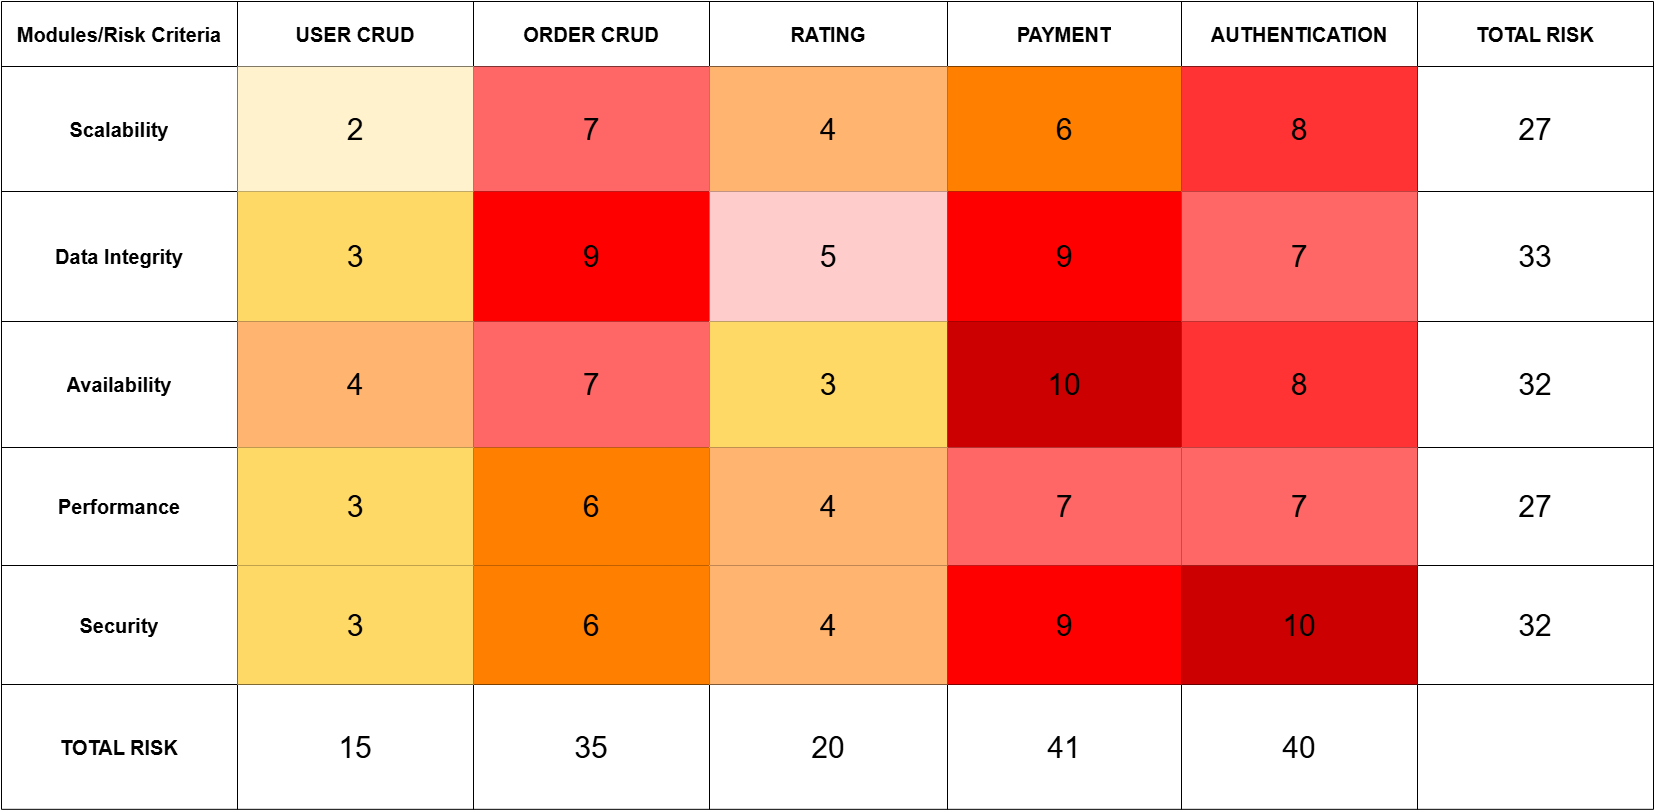

The diagram above was exported from draw.io. Its source (the exported page's mxGraphModel, read from the mxfile embedded in the PNG):
<mxGraphModel dx="1442" dy="1035" grid="0" gridSize="10" guides="1" tooltips="1" connect="1" arrows="1" fold="1" page="0" pageScale="1" pageWidth="3000" pageHeight="3000" math="0" shadow="0">
  <root>
    <mxCell id="0" />
    <mxCell id="1" parent="0" />
    <mxCell id="YWvYOvW9eDVxgkPGrDK2-1" value="" style="shape=table;startSize=0;container=1;collapsible=0;childLayout=tableLayout;fontSize=20;" parent="1" vertex="1">
      <mxGeometry x="-27" y="-396" width="1652" height="807.8257711391246" as="geometry" />
    </mxCell>
    <mxCell id="YWvYOvW9eDVxgkPGrDK2-2" value="" style="shape=tableRow;horizontal=0;startSize=0;swimlaneHead=0;swimlaneBody=0;strokeColor=inherit;top=0;left=0;bottom=0;right=0;collapsible=0;dropTarget=0;fillColor=none;points=[[0,0.5],[1,0.5]];portConstraint=eastwest;fontSize=20;" parent="YWvYOvW9eDVxgkPGrDK2-1" vertex="1">
      <mxGeometry width="1652" height="65" as="geometry" />
    </mxCell>
    <mxCell id="7z98LFVfgs6VDKoUniY7-9" value="&lt;b&gt;Modules/Risk Criteria&lt;/b&gt;" style="shape=partialRectangle;html=1;whiteSpace=wrap;connectable=0;strokeColor=inherit;overflow=hidden;fillColor=none;top=0;left=0;bottom=0;right=0;pointerEvents=1;fontSize=20;strokeWidth=2;" parent="YWvYOvW9eDVxgkPGrDK2-2" vertex="1">
      <mxGeometry width="236" height="65" as="geometry">
        <mxRectangle width="236" height="65" as="alternateBounds" />
      </mxGeometry>
    </mxCell>
    <mxCell id="7z98LFVfgs6VDKoUniY7-13" value="&lt;b&gt;USER CRUD&lt;/b&gt;" style="shape=partialRectangle;html=1;whiteSpace=wrap;connectable=0;strokeColor=inherit;overflow=hidden;fillColor=none;top=0;left=0;bottom=0;right=0;pointerEvents=1;fontSize=20;" parent="YWvYOvW9eDVxgkPGrDK2-2" vertex="1">
      <mxGeometry x="236" width="236" height="65" as="geometry">
        <mxRectangle width="236" height="65" as="alternateBounds" />
      </mxGeometry>
    </mxCell>
    <mxCell id="7z98LFVfgs6VDKoUniY7-17" value="ORDER CRUD" style="shape=partialRectangle;html=1;whiteSpace=wrap;connectable=0;strokeColor=inherit;overflow=hidden;fillColor=none;top=0;left=0;bottom=0;right=0;pointerEvents=1;fontSize=20;fontStyle=1" parent="YWvYOvW9eDVxgkPGrDK2-2" vertex="1">
      <mxGeometry x="472" width="236" height="65" as="geometry">
        <mxRectangle width="236" height="65" as="alternateBounds" />
      </mxGeometry>
    </mxCell>
    <mxCell id="7z98LFVfgs6VDKoUniY7-1" value="RATING" style="shape=partialRectangle;html=1;whiteSpace=wrap;connectable=0;strokeColor=inherit;overflow=hidden;fillColor=none;top=0;left=0;bottom=0;right=0;pointerEvents=1;fontSize=20;fontStyle=1" parent="YWvYOvW9eDVxgkPGrDK2-2" vertex="1">
      <mxGeometry x="708" width="238" height="65" as="geometry">
        <mxRectangle width="238" height="65" as="alternateBounds" />
      </mxGeometry>
    </mxCell>
    <mxCell id="YWvYOvW9eDVxgkPGrDK2-3" value="PAYMENT" style="shape=partialRectangle;html=1;whiteSpace=wrap;connectable=0;strokeColor=inherit;overflow=hidden;fillColor=none;top=0;left=0;bottom=0;right=0;pointerEvents=1;fontSize=20;fontStyle=1" parent="YWvYOvW9eDVxgkPGrDK2-2" vertex="1">
      <mxGeometry x="946" width="234" height="65" as="geometry">
        <mxRectangle width="234" height="65" as="alternateBounds" />
      </mxGeometry>
    </mxCell>
    <mxCell id="YWvYOvW9eDVxgkPGrDK2-4" value="AUTHENTICATION" style="shape=partialRectangle;html=1;whiteSpace=wrap;connectable=0;strokeColor=inherit;overflow=hidden;fillColor=none;top=0;left=0;bottom=0;right=0;pointerEvents=1;fontSize=20;fontStyle=1" parent="YWvYOvW9eDVxgkPGrDK2-2" vertex="1">
      <mxGeometry x="1180" width="236" height="65" as="geometry">
        <mxRectangle width="236" height="65" as="alternateBounds" />
      </mxGeometry>
    </mxCell>
    <mxCell id="YWvYOvW9eDVxgkPGrDK2-5" value="TOTAL RISK" style="shape=partialRectangle;html=1;whiteSpace=wrap;connectable=0;strokeColor=inherit;overflow=hidden;fillColor=none;top=0;left=0;bottom=0;right=0;pointerEvents=1;fontSize=20;fontStyle=1" parent="YWvYOvW9eDVxgkPGrDK2-2" vertex="1">
      <mxGeometry x="1416" width="236" height="65" as="geometry">
        <mxRectangle width="236" height="65" as="alternateBounds" />
      </mxGeometry>
    </mxCell>
    <mxCell id="7z98LFVfgs6VDKoUniY7-37" style="shape=tableRow;horizontal=0;startSize=0;swimlaneHead=0;swimlaneBody=0;strokeColor=inherit;top=0;left=0;bottom=0;right=0;collapsible=0;dropTarget=0;fillColor=none;points=[[0,0.5],[1,0.5]];portConstraint=eastwest;fontSize=20;" parent="YWvYOvW9eDVxgkPGrDK2-1" vertex="1">
      <mxGeometry y="65" width="1652" height="125" as="geometry" />
    </mxCell>
    <mxCell id="7z98LFVfgs6VDKoUniY7-38" value="&lt;b&gt;&lt;font&gt;Scalability&lt;/font&gt;&lt;/b&gt;" style="shape=partialRectangle;html=1;whiteSpace=wrap;connectable=0;strokeColor=inherit;overflow=hidden;fillColor=none;top=0;left=0;bottom=0;right=0;pointerEvents=1;fontSize=20;" parent="7z98LFVfgs6VDKoUniY7-37" vertex="1">
      <mxGeometry width="236" height="125" as="geometry">
        <mxRectangle width="236" height="125" as="alternateBounds" />
      </mxGeometry>
    </mxCell>
    <mxCell id="7z98LFVfgs6VDKoUniY7-39" value="2" style="shape=partialRectangle;html=1;whiteSpace=wrap;connectable=0;strokeColor=light-dark(#000000, #6d5100);overflow=hidden;fillColor=#fff2cc;top=0;left=0;bottom=0;right=0;pointerEvents=1;fontSize=30;labelBackgroundColor=none;" parent="7z98LFVfgs6VDKoUniY7-37" vertex="1">
      <mxGeometry x="236" width="236" height="125" as="geometry">
        <mxRectangle width="236" height="125" as="alternateBounds" />
      </mxGeometry>
    </mxCell>
    <mxCell id="7z98LFVfgs6VDKoUniY7-40" value="7" style="shape=partialRectangle;html=1;whiteSpace=wrap;connectable=0;strokeColor=inherit;overflow=hidden;fillColor=#FF6666;top=0;left=0;bottom=0;right=0;pointerEvents=1;fontSize=30;" parent="7z98LFVfgs6VDKoUniY7-37" vertex="1">
      <mxGeometry x="472" width="236" height="125" as="geometry">
        <mxRectangle width="236" height="125" as="alternateBounds" />
      </mxGeometry>
    </mxCell>
    <mxCell id="7z98LFVfgs6VDKoUniY7-41" value="4" style="shape=partialRectangle;html=1;whiteSpace=wrap;connectable=0;strokeColor=inherit;overflow=hidden;fillColor=#FFB570;top=0;left=0;bottom=0;right=0;pointerEvents=1;fontSize=30;" parent="7z98LFVfgs6VDKoUniY7-37" vertex="1">
      <mxGeometry x="708" width="238" height="125" as="geometry">
        <mxRectangle width="238" height="125" as="alternateBounds" />
      </mxGeometry>
    </mxCell>
    <mxCell id="7z98LFVfgs6VDKoUniY7-42" value="6" style="shape=partialRectangle;html=1;whiteSpace=wrap;connectable=0;strokeColor=inherit;overflow=hidden;fillColor=#FF8000;top=0;left=0;bottom=0;right=0;pointerEvents=1;fontSize=30;" parent="7z98LFVfgs6VDKoUniY7-37" vertex="1">
      <mxGeometry x="946" width="234" height="125" as="geometry">
        <mxRectangle width="234" height="125" as="alternateBounds" />
      </mxGeometry>
    </mxCell>
    <mxCell id="7z98LFVfgs6VDKoUniY7-43" value="8" style="shape=partialRectangle;html=1;whiteSpace=wrap;connectable=0;strokeColor=inherit;overflow=hidden;fillColor=#FF3333;top=0;left=0;bottom=0;right=0;pointerEvents=1;fontSize=30;" parent="7z98LFVfgs6VDKoUniY7-37" vertex="1">
      <mxGeometry x="1180" width="236" height="125" as="geometry">
        <mxRectangle width="236" height="125" as="alternateBounds" />
      </mxGeometry>
    </mxCell>
    <mxCell id="7z98LFVfgs6VDKoUniY7-44" value="27" style="shape=partialRectangle;html=1;whiteSpace=wrap;connectable=0;strokeColor=inherit;overflow=hidden;fillColor=none;top=0;left=0;bottom=0;right=0;pointerEvents=1;fontSize=30;" parent="7z98LFVfgs6VDKoUniY7-37" vertex="1">
      <mxGeometry x="1416" width="236" height="125" as="geometry">
        <mxRectangle width="236" height="125" as="alternateBounds" />
      </mxGeometry>
    </mxCell>
    <mxCell id="7z98LFVfgs6VDKoUniY7-29" style="shape=tableRow;horizontal=0;startSize=0;swimlaneHead=0;swimlaneBody=0;strokeColor=inherit;top=0;left=0;bottom=0;right=0;collapsible=0;dropTarget=0;fillColor=none;points=[[0,0.5],[1,0.5]];portConstraint=eastwest;fontSize=20;" parent="YWvYOvW9eDVxgkPGrDK2-1" vertex="1">
      <mxGeometry y="190" width="1652" height="130" as="geometry" />
    </mxCell>
    <mxCell id="7z98LFVfgs6VDKoUniY7-30" value="&lt;b&gt;Data Integrity&lt;/b&gt;" style="shape=partialRectangle;html=1;whiteSpace=wrap;connectable=0;strokeColor=inherit;overflow=hidden;fillColor=none;top=0;left=0;bottom=0;right=0;pointerEvents=1;fontSize=20;" parent="7z98LFVfgs6VDKoUniY7-29" vertex="1">
      <mxGeometry width="236" height="130" as="geometry">
        <mxRectangle width="236" height="130" as="alternateBounds" />
      </mxGeometry>
    </mxCell>
    <mxCell id="7z98LFVfgs6VDKoUniY7-31" value="3" style="shape=partialRectangle;html=1;whiteSpace=wrap;connectable=0;strokeColor=inherit;overflow=hidden;fillColor=#FFD966;top=0;left=0;bottom=0;right=0;pointerEvents=1;fontSize=30;" parent="7z98LFVfgs6VDKoUniY7-29" vertex="1">
      <mxGeometry x="236" width="236" height="130" as="geometry">
        <mxRectangle width="236" height="130" as="alternateBounds" />
      </mxGeometry>
    </mxCell>
    <mxCell id="7z98LFVfgs6VDKoUniY7-32" value="9" style="shape=partialRectangle;html=1;whiteSpace=wrap;connectable=0;strokeColor=inherit;overflow=hidden;fillColor=#FF0000;top=0;left=0;bottom=0;right=0;pointerEvents=1;fontSize=30;" parent="7z98LFVfgs6VDKoUniY7-29" vertex="1">
      <mxGeometry x="472" width="236" height="130" as="geometry">
        <mxRectangle width="236" height="130" as="alternateBounds" />
      </mxGeometry>
    </mxCell>
    <mxCell id="7z98LFVfgs6VDKoUniY7-33" value="5" style="shape=partialRectangle;html=1;whiteSpace=wrap;connectable=0;strokeColor=inherit;overflow=hidden;fillColor=#FFCCCC;top=0;left=0;bottom=0;right=0;pointerEvents=1;fontSize=30;" parent="7z98LFVfgs6VDKoUniY7-29" vertex="1">
      <mxGeometry x="708" width="238" height="130" as="geometry">
        <mxRectangle width="238" height="130" as="alternateBounds" />
      </mxGeometry>
    </mxCell>
    <mxCell id="7z98LFVfgs6VDKoUniY7-34" value="9" style="shape=partialRectangle;html=1;whiteSpace=wrap;connectable=0;strokeColor=inherit;overflow=hidden;fillColor=#FF0000;top=0;left=0;bottom=0;right=0;pointerEvents=1;fontSize=30;" parent="7z98LFVfgs6VDKoUniY7-29" vertex="1">
      <mxGeometry x="946" width="234" height="130" as="geometry">
        <mxRectangle width="234" height="130" as="alternateBounds" />
      </mxGeometry>
    </mxCell>
    <mxCell id="7z98LFVfgs6VDKoUniY7-35" value="7" style="shape=partialRectangle;html=1;whiteSpace=wrap;connectable=0;strokeColor=inherit;overflow=hidden;fillColor=#FF6666;top=0;left=0;bottom=0;right=0;pointerEvents=1;fontSize=30;" parent="7z98LFVfgs6VDKoUniY7-29" vertex="1">
      <mxGeometry x="1180" width="236" height="130" as="geometry">
        <mxRectangle width="236" height="130" as="alternateBounds" />
      </mxGeometry>
    </mxCell>
    <mxCell id="7z98LFVfgs6VDKoUniY7-36" value="33" style="shape=partialRectangle;html=1;whiteSpace=wrap;connectable=0;strokeColor=inherit;overflow=hidden;fillColor=none;top=0;left=0;bottom=0;right=0;pointerEvents=1;fontSize=30;" parent="7z98LFVfgs6VDKoUniY7-29" vertex="1">
      <mxGeometry x="1416" width="236" height="130" as="geometry">
        <mxRectangle width="236" height="130" as="alternateBounds" />
      </mxGeometry>
    </mxCell>
    <mxCell id="7z98LFVfgs6VDKoUniY7-21" style="shape=tableRow;horizontal=0;startSize=0;swimlaneHead=0;swimlaneBody=0;strokeColor=inherit;top=0;left=0;bottom=0;right=0;collapsible=0;dropTarget=0;fillColor=none;points=[[0,0.5],[1,0.5]];portConstraint=eastwest;fontSize=20;" parent="YWvYOvW9eDVxgkPGrDK2-1" vertex="1">
      <mxGeometry y="320" width="1652" height="126" as="geometry" />
    </mxCell>
    <mxCell id="7z98LFVfgs6VDKoUniY7-22" value="&lt;b&gt;Availability&lt;/b&gt;" style="shape=partialRectangle;html=1;whiteSpace=wrap;connectable=0;strokeColor=inherit;overflow=hidden;fillColor=none;top=0;left=0;bottom=0;right=0;pointerEvents=1;fontSize=20;" parent="7z98LFVfgs6VDKoUniY7-21" vertex="1">
      <mxGeometry width="236" height="126" as="geometry">
        <mxRectangle width="236" height="126" as="alternateBounds" />
      </mxGeometry>
    </mxCell>
    <mxCell id="7z98LFVfgs6VDKoUniY7-23" value="4" style="shape=partialRectangle;html=1;whiteSpace=wrap;connectable=0;strokeColor=inherit;overflow=hidden;fillColor=#FFB570;top=0;left=0;bottom=0;right=0;pointerEvents=1;fontSize=30;" parent="7z98LFVfgs6VDKoUniY7-21" vertex="1">
      <mxGeometry x="236" width="236" height="126" as="geometry">
        <mxRectangle width="236" height="126" as="alternateBounds" />
      </mxGeometry>
    </mxCell>
    <mxCell id="7z98LFVfgs6VDKoUniY7-24" value="7" style="shape=partialRectangle;html=1;whiteSpace=wrap;connectable=0;strokeColor=inherit;overflow=hidden;fillColor=#FF6666;top=0;left=0;bottom=0;right=0;pointerEvents=1;fontSize=30;" parent="7z98LFVfgs6VDKoUniY7-21" vertex="1">
      <mxGeometry x="472" width="236" height="126" as="geometry">
        <mxRectangle width="236" height="126" as="alternateBounds" />
      </mxGeometry>
    </mxCell>
    <mxCell id="7z98LFVfgs6VDKoUniY7-25" value="3" style="shape=partialRectangle;html=1;whiteSpace=wrap;connectable=0;strokeColor=inherit;overflow=hidden;fillColor=#FFD966;top=0;left=0;bottom=0;right=0;pointerEvents=1;fontSize=30;" parent="7z98LFVfgs6VDKoUniY7-21" vertex="1">
      <mxGeometry x="708" width="238" height="126" as="geometry">
        <mxRectangle width="238" height="126" as="alternateBounds" />
      </mxGeometry>
    </mxCell>
    <mxCell id="7z98LFVfgs6VDKoUniY7-26" value="10" style="shape=partialRectangle;html=1;whiteSpace=wrap;connectable=0;strokeColor=inherit;overflow=hidden;fillColor=#CC0000;top=0;left=0;bottom=0;right=0;pointerEvents=1;fontSize=30;" parent="7z98LFVfgs6VDKoUniY7-21" vertex="1">
      <mxGeometry x="946" width="234" height="126" as="geometry">
        <mxRectangle width="234" height="126" as="alternateBounds" />
      </mxGeometry>
    </mxCell>
    <mxCell id="7z98LFVfgs6VDKoUniY7-27" value="8" style="shape=partialRectangle;html=1;whiteSpace=wrap;connectable=0;strokeColor=inherit;overflow=hidden;fillColor=#FF3333;top=0;left=0;bottom=0;right=0;pointerEvents=1;fontSize=30;" parent="7z98LFVfgs6VDKoUniY7-21" vertex="1">
      <mxGeometry x="1180" width="236" height="126" as="geometry">
        <mxRectangle width="236" height="126" as="alternateBounds" />
      </mxGeometry>
    </mxCell>
    <mxCell id="7z98LFVfgs6VDKoUniY7-28" value="32" style="shape=partialRectangle;html=1;whiteSpace=wrap;connectable=0;strokeColor=inherit;overflow=hidden;fillColor=none;top=0;left=0;bottom=0;right=0;pointerEvents=1;fontSize=30;" parent="7z98LFVfgs6VDKoUniY7-21" vertex="1">
      <mxGeometry x="1416" width="236" height="126" as="geometry">
        <mxRectangle width="236" height="126" as="alternateBounds" />
      </mxGeometry>
    </mxCell>
    <mxCell id="YWvYOvW9eDVxgkPGrDK2-6" value="" style="shape=tableRow;horizontal=0;startSize=0;swimlaneHead=0;swimlaneBody=0;strokeColor=inherit;top=0;left=0;bottom=0;right=0;collapsible=0;dropTarget=0;fillColor=none;points=[[0,0.5],[1,0.5]];portConstraint=eastwest;fontSize=20;" parent="YWvYOvW9eDVxgkPGrDK2-1" vertex="1">
      <mxGeometry y="446" width="1652" height="118" as="geometry" />
    </mxCell>
    <mxCell id="7z98LFVfgs6VDKoUniY7-10" value="&lt;b&gt;Performance&lt;/b&gt;" style="shape=partialRectangle;html=1;whiteSpace=wrap;connectable=0;strokeColor=inherit;overflow=hidden;fillColor=none;top=0;left=0;bottom=0;right=0;pointerEvents=1;fontSize=20;" parent="YWvYOvW9eDVxgkPGrDK2-6" vertex="1">
      <mxGeometry width="236" height="118" as="geometry">
        <mxRectangle width="236" height="118" as="alternateBounds" />
      </mxGeometry>
    </mxCell>
    <mxCell id="7z98LFVfgs6VDKoUniY7-14" value="3" style="shape=partialRectangle;html=1;whiteSpace=wrap;connectable=0;strokeColor=inherit;overflow=hidden;fillColor=#FFD966;top=0;left=0;bottom=0;right=0;pointerEvents=1;fontSize=30;" parent="YWvYOvW9eDVxgkPGrDK2-6" vertex="1">
      <mxGeometry x="236" width="236" height="118" as="geometry">
        <mxRectangle width="236" height="118" as="alternateBounds" />
      </mxGeometry>
    </mxCell>
    <mxCell id="7z98LFVfgs6VDKoUniY7-18" value="6" style="shape=partialRectangle;html=1;whiteSpace=wrap;connectable=0;strokeColor=inherit;overflow=hidden;fillColor=#FF8000;top=0;left=0;bottom=0;right=0;pointerEvents=1;fontSize=30;" parent="YWvYOvW9eDVxgkPGrDK2-6" vertex="1">
      <mxGeometry x="472" width="236" height="118" as="geometry">
        <mxRectangle width="236" height="118" as="alternateBounds" />
      </mxGeometry>
    </mxCell>
    <mxCell id="7z98LFVfgs6VDKoUniY7-2" value="4" style="shape=partialRectangle;html=1;whiteSpace=wrap;connectable=0;strokeColor=inherit;overflow=hidden;fillColor=#FFB570;top=0;left=0;bottom=0;right=0;pointerEvents=1;fontSize=30;" parent="YWvYOvW9eDVxgkPGrDK2-6" vertex="1">
      <mxGeometry x="708" width="238" height="118" as="geometry">
        <mxRectangle width="238" height="118" as="alternateBounds" />
      </mxGeometry>
    </mxCell>
    <mxCell id="YWvYOvW9eDVxgkPGrDK2-7" value="7" style="shape=partialRectangle;html=1;whiteSpace=wrap;connectable=0;strokeColor=inherit;overflow=hidden;fillColor=#FF6666;top=0;left=0;bottom=0;right=0;pointerEvents=1;fontSize=30;" parent="YWvYOvW9eDVxgkPGrDK2-6" vertex="1">
      <mxGeometry x="946" width="234" height="118" as="geometry">
        <mxRectangle width="234" height="118" as="alternateBounds" />
      </mxGeometry>
    </mxCell>
    <mxCell id="YWvYOvW9eDVxgkPGrDK2-8" value="7" style="shape=partialRectangle;html=1;whiteSpace=wrap;connectable=0;strokeColor=inherit;overflow=hidden;fillColor=#FF6666;top=0;left=0;bottom=0;right=0;pointerEvents=1;fontSize=30;" parent="YWvYOvW9eDVxgkPGrDK2-6" vertex="1">
      <mxGeometry x="1180" width="236" height="118" as="geometry">
        <mxRectangle width="236" height="118" as="alternateBounds" />
      </mxGeometry>
    </mxCell>
    <mxCell id="YWvYOvW9eDVxgkPGrDK2-9" value="27" style="shape=partialRectangle;html=1;whiteSpace=wrap;connectable=0;strokeColor=inherit;overflow=hidden;fillColor=none;top=0;left=0;bottom=0;right=0;pointerEvents=1;fontSize=30;" parent="YWvYOvW9eDVxgkPGrDK2-6" vertex="1">
      <mxGeometry x="1416" width="236" height="118" as="geometry">
        <mxRectangle width="236" height="118" as="alternateBounds" />
      </mxGeometry>
    </mxCell>
    <mxCell id="7z98LFVfgs6VDKoUniY7-4" style="shape=tableRow;horizontal=0;startSize=0;swimlaneHead=0;swimlaneBody=0;strokeColor=inherit;top=0;left=0;bottom=0;right=0;collapsible=0;dropTarget=0;fillColor=none;points=[[0,0.5],[1,0.5]];portConstraint=eastwest;fontSize=20;" parent="YWvYOvW9eDVxgkPGrDK2-1" vertex="1">
      <mxGeometry y="564" width="1652" height="119" as="geometry" />
    </mxCell>
    <mxCell id="7z98LFVfgs6VDKoUniY7-11" value="&lt;b&gt;Security&lt;/b&gt;" style="shape=partialRectangle;html=1;whiteSpace=wrap;connectable=0;strokeColor=inherit;overflow=hidden;fillColor=none;top=0;left=0;bottom=0;right=0;pointerEvents=1;fontSize=20;" parent="7z98LFVfgs6VDKoUniY7-4" vertex="1">
      <mxGeometry width="236" height="119" as="geometry">
        <mxRectangle width="236" height="119" as="alternateBounds" />
      </mxGeometry>
    </mxCell>
    <mxCell id="7z98LFVfgs6VDKoUniY7-15" value="3" style="shape=partialRectangle;html=1;whiteSpace=wrap;connectable=0;strokeColor=inherit;overflow=hidden;fillColor=#FFD966;top=0;left=0;bottom=0;right=0;pointerEvents=1;fontSize=30;gradientColor=none;" parent="7z98LFVfgs6VDKoUniY7-4" vertex="1">
      <mxGeometry x="236" width="236" height="119" as="geometry">
        <mxRectangle width="236" height="119" as="alternateBounds" />
      </mxGeometry>
    </mxCell>
    <mxCell id="7z98LFVfgs6VDKoUniY7-19" value="6" style="shape=partialRectangle;html=1;whiteSpace=wrap;connectable=0;strokeColor=inherit;overflow=hidden;fillColor=#FF8000;top=0;left=0;bottom=0;right=0;pointerEvents=1;fontSize=30;" parent="7z98LFVfgs6VDKoUniY7-4" vertex="1">
      <mxGeometry x="472" width="236" height="119" as="geometry">
        <mxRectangle width="236" height="119" as="alternateBounds" />
      </mxGeometry>
    </mxCell>
    <mxCell id="7z98LFVfgs6VDKoUniY7-5" value="4" style="shape=partialRectangle;html=1;whiteSpace=wrap;connectable=0;strokeColor=inherit;overflow=hidden;fillColor=#FFB570;top=0;left=0;bottom=0;right=0;pointerEvents=1;fontSize=30;" parent="7z98LFVfgs6VDKoUniY7-4" vertex="1">
      <mxGeometry x="708" width="238" height="119" as="geometry">
        <mxRectangle width="238" height="119" as="alternateBounds" />
      </mxGeometry>
    </mxCell>
    <mxCell id="7z98LFVfgs6VDKoUniY7-6" value="9" style="shape=partialRectangle;html=1;whiteSpace=wrap;connectable=0;strokeColor=inherit;overflow=hidden;fillColor=#FF0000;top=0;left=0;bottom=0;right=0;pointerEvents=1;fontSize=30;" parent="7z98LFVfgs6VDKoUniY7-4" vertex="1">
      <mxGeometry x="946" width="234" height="119" as="geometry">
        <mxRectangle width="234" height="119" as="alternateBounds" />
      </mxGeometry>
    </mxCell>
    <mxCell id="7z98LFVfgs6VDKoUniY7-7" value="10" style="shape=partialRectangle;html=1;whiteSpace=wrap;connectable=0;strokeColor=inherit;overflow=hidden;fillColor=#CC0000;top=0;left=0;bottom=0;right=0;pointerEvents=1;fontSize=30;" parent="7z98LFVfgs6VDKoUniY7-4" vertex="1">
      <mxGeometry x="1180" width="236" height="119" as="geometry">
        <mxRectangle width="236" height="119" as="alternateBounds" />
      </mxGeometry>
    </mxCell>
    <mxCell id="7z98LFVfgs6VDKoUniY7-8" value="32" style="shape=partialRectangle;html=1;whiteSpace=wrap;connectable=0;strokeColor=inherit;overflow=hidden;fillColor=none;top=0;left=0;bottom=0;right=0;pointerEvents=1;fontSize=30;" parent="7z98LFVfgs6VDKoUniY7-4" vertex="1">
      <mxGeometry x="1416" width="236" height="119" as="geometry">
        <mxRectangle width="236" height="119" as="alternateBounds" />
      </mxGeometry>
    </mxCell>
    <mxCell id="YWvYOvW9eDVxgkPGrDK2-10" value="" style="shape=tableRow;horizontal=0;startSize=0;swimlaneHead=0;swimlaneBody=0;strokeColor=inherit;top=0;left=0;bottom=0;right=0;collapsible=0;dropTarget=0;fillColor=none;points=[[0,0.5],[1,0.5]];portConstraint=eastwest;fontSize=20;" parent="YWvYOvW9eDVxgkPGrDK2-1" vertex="1">
      <mxGeometry y="683" width="1652" height="125" as="geometry" />
    </mxCell>
    <mxCell id="7z98LFVfgs6VDKoUniY7-12" value="TOTAL RISK" style="shape=partialRectangle;html=1;whiteSpace=wrap;connectable=0;strokeColor=inherit;overflow=hidden;fillColor=none;top=0;left=0;bottom=0;right=0;pointerEvents=1;fontSize=20;fontStyle=1" parent="YWvYOvW9eDVxgkPGrDK2-10" vertex="1">
      <mxGeometry width="236" height="125" as="geometry">
        <mxRectangle width="236" height="125" as="alternateBounds" />
      </mxGeometry>
    </mxCell>
    <mxCell id="7z98LFVfgs6VDKoUniY7-16" value="15" style="shape=partialRectangle;html=1;whiteSpace=wrap;connectable=0;strokeColor=inherit;overflow=hidden;fillColor=none;top=0;left=0;bottom=0;right=0;pointerEvents=1;fontSize=30;" parent="YWvYOvW9eDVxgkPGrDK2-10" vertex="1">
      <mxGeometry x="236" width="236" height="125" as="geometry">
        <mxRectangle width="236" height="125" as="alternateBounds" />
      </mxGeometry>
    </mxCell>
    <mxCell id="7z98LFVfgs6VDKoUniY7-20" value="35" style="shape=partialRectangle;html=1;whiteSpace=wrap;connectable=0;strokeColor=inherit;overflow=hidden;fillColor=none;top=0;left=0;bottom=0;right=0;pointerEvents=1;fontSize=30;" parent="YWvYOvW9eDVxgkPGrDK2-10" vertex="1">
      <mxGeometry x="472" width="236" height="125" as="geometry">
        <mxRectangle width="236" height="125" as="alternateBounds" />
      </mxGeometry>
    </mxCell>
    <mxCell id="7z98LFVfgs6VDKoUniY7-3" value="20" style="shape=partialRectangle;html=1;whiteSpace=wrap;connectable=0;strokeColor=inherit;overflow=hidden;fillColor=none;top=0;left=0;bottom=0;right=0;pointerEvents=1;fontSize=30;" parent="YWvYOvW9eDVxgkPGrDK2-10" vertex="1">
      <mxGeometry x="708" width="238" height="125" as="geometry">
        <mxRectangle width="238" height="125" as="alternateBounds" />
      </mxGeometry>
    </mxCell>
    <mxCell id="YWvYOvW9eDVxgkPGrDK2-11" value="41" style="shape=partialRectangle;html=1;whiteSpace=wrap;connectable=0;strokeColor=inherit;overflow=hidden;fillColor=none;top=0;left=0;bottom=0;right=0;pointerEvents=1;fontSize=30;" parent="YWvYOvW9eDVxgkPGrDK2-10" vertex="1">
      <mxGeometry x="946" width="234" height="125" as="geometry">
        <mxRectangle width="234" height="125" as="alternateBounds" />
      </mxGeometry>
    </mxCell>
    <mxCell id="YWvYOvW9eDVxgkPGrDK2-12" value="40" style="shape=partialRectangle;html=1;whiteSpace=wrap;connectable=0;strokeColor=inherit;overflow=hidden;fillColor=none;top=0;left=0;bottom=0;right=0;pointerEvents=1;fontSize=30;" parent="YWvYOvW9eDVxgkPGrDK2-10" vertex="1">
      <mxGeometry x="1180" width="236" height="125" as="geometry">
        <mxRectangle width="236" height="125" as="alternateBounds" />
      </mxGeometry>
    </mxCell>
    <mxCell id="YWvYOvW9eDVxgkPGrDK2-13" value="" style="shape=partialRectangle;html=1;whiteSpace=wrap;connectable=0;strokeColor=inherit;overflow=hidden;fillColor=none;top=0;left=0;bottom=0;right=0;pointerEvents=1;fontSize=30;" parent="YWvYOvW9eDVxgkPGrDK2-10" vertex="1">
      <mxGeometry x="1416" width="236" height="125" as="geometry">
        <mxRectangle width="236" height="125" as="alternateBounds" />
      </mxGeometry>
    </mxCell>
  </root>
</mxGraphModel>